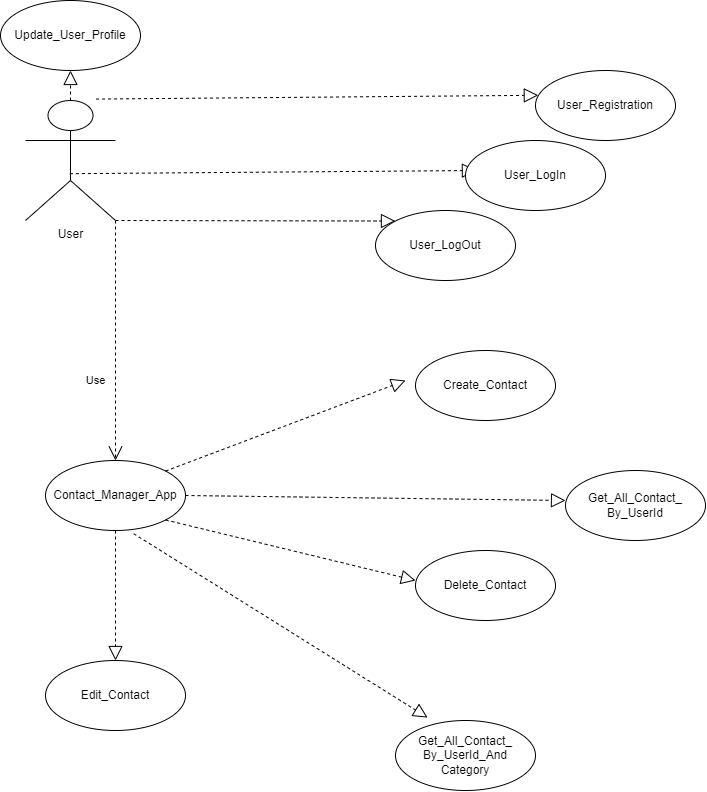

The diagram above was exported from draw.io. Its source (the exported page's mxGraphModel, read from the mxfile embedded in the PNG):
<mxGraphModel dx="1571" dy="1866" grid="1" gridSize="10" guides="1" tooltips="1" connect="1" arrows="1" fold="1" page="1" pageScale="1" pageWidth="850" pageHeight="1100" math="0" shadow="0">
  <root>
    <mxCell id="0" />
    <mxCell id="1" parent="0" />
    <mxCell id="PQglmqMwFlQAv21Dfpci-1" value="User&lt;div&gt;&lt;br&gt;&lt;/div&gt;" style="shape=umlActor;verticalLabelPosition=bottom;verticalAlign=top;html=1;outlineConnect=0;" vertex="1" parent="1">
      <mxGeometry x="100" y="80" width="90" height="120" as="geometry" />
    </mxCell>
    <mxCell id="PQglmqMwFlQAv21Dfpci-3" value="Use" style="endArrow=open;endSize=12;dashed=1;html=1;rounded=0;exitX=1;exitY=1;exitDx=0;exitDy=0;exitPerimeter=0;entryX=0.5;entryY=0;entryDx=0;entryDy=0;" edge="1" parent="1" source="PQglmqMwFlQAv21Dfpci-1" target="PQglmqMwFlQAv21Dfpci-4">
      <mxGeometry x="0.3333" y="-20" width="160" relative="1" as="geometry">
        <mxPoint x="280" y="120.00000000000003" as="sourcePoint" />
        <mxPoint x="190" y="440" as="targetPoint" />
        <mxPoint as="offset" />
      </mxGeometry>
    </mxCell>
    <mxCell id="PQglmqMwFlQAv21Dfpci-4" value="Contact_Manager_App" style="ellipse;whiteSpace=wrap;html=1;" vertex="1" parent="1">
      <mxGeometry x="120" y="440" width="140" height="70" as="geometry" />
    </mxCell>
    <mxCell id="PQglmqMwFlQAv21Dfpci-5" value="" style="endArrow=block;dashed=1;endFill=0;endSize=12;html=1;rounded=0;exitX=1;exitY=0;exitDx=0;exitDy=0;" edge="1" parent="1" source="PQglmqMwFlQAv21Dfpci-4">
      <mxGeometry width="160" relative="1" as="geometry">
        <mxPoint x="340" y="260" as="sourcePoint" />
        <mxPoint x="480" y="360" as="targetPoint" />
      </mxGeometry>
    </mxCell>
    <mxCell id="PQglmqMwFlQAv21Dfpci-6" value="User_Registration" style="ellipse;whiteSpace=wrap;html=1;" vertex="1" parent="1">
      <mxGeometry x="610" y="50" width="140" height="70" as="geometry" />
    </mxCell>
    <mxCell id="PQglmqMwFlQAv21Dfpci-7" value="" style="endArrow=block;dashed=1;endFill=0;endSize=12;html=1;rounded=0;exitX=0.5;exitY=1;exitDx=0;exitDy=0;" edge="1" parent="1" source="PQglmqMwFlQAv21Dfpci-4">
      <mxGeometry width="160" relative="1" as="geometry">
        <mxPoint x="200" y="566" as="sourcePoint" />
        <mxPoint x="190" y="640" as="targetPoint" />
      </mxGeometry>
    </mxCell>
    <mxCell id="PQglmqMwFlQAv21Dfpci-8" value="Edit&lt;span style=&quot;background-color: initial;&quot;&gt;_Contact&lt;/span&gt;" style="ellipse;whiteSpace=wrap;html=1;" vertex="1" parent="1">
      <mxGeometry x="120" y="640" width="140" height="70" as="geometry" />
    </mxCell>
    <mxCell id="PQglmqMwFlQAv21Dfpci-9" value="" style="endArrow=block;dashed=1;endFill=0;endSize=12;html=1;rounded=0;exitX=1;exitY=1;exitDx=0;exitDy=0;" edge="1" parent="1" source="PQglmqMwFlQAv21Dfpci-4">
      <mxGeometry width="160" relative="1" as="geometry">
        <mxPoint x="350" y="530" as="sourcePoint" />
        <mxPoint x="490" y="560" as="targetPoint" />
      </mxGeometry>
    </mxCell>
    <mxCell id="PQglmqMwFlQAv21Dfpci-10" value="&lt;span style=&quot;background-color: initial;&quot;&gt;Delete&lt;/span&gt;&lt;span style=&quot;background-color: initial;&quot;&gt;_Contact&lt;/span&gt;" style="ellipse;whiteSpace=wrap;html=1;" vertex="1" parent="1">
      <mxGeometry x="490" y="530" width="140" height="70" as="geometry" />
    </mxCell>
    <mxCell id="PQglmqMwFlQAv21Dfpci-12" value="" style="endArrow=block;dashed=1;endFill=0;endSize=12;html=1;rounded=0;exitX=1;exitY=0.5;exitDx=0;exitDy=0;" edge="1" parent="1" source="PQglmqMwFlQAv21Dfpci-4">
      <mxGeometry width="160" relative="1" as="geometry">
        <mxPoint x="300" y="444.5" as="sourcePoint" />
        <mxPoint x="640" y="480" as="targetPoint" />
      </mxGeometry>
    </mxCell>
    <mxCell id="PQglmqMwFlQAv21Dfpci-13" value="&lt;span style=&quot;background-color: initial;&quot;&gt;Get_All_Contact_&lt;/span&gt;&lt;div&gt;By_UserId&lt;/div&gt;" style="ellipse;whiteSpace=wrap;html=1;" vertex="1" parent="1">
      <mxGeometry x="640" y="450" width="140" height="70" as="geometry" />
    </mxCell>
    <mxCell id="PQglmqMwFlQAv21Dfpci-14" value="&lt;span style=&quot;background-color: initial;&quot;&gt;Get_All_Contact_&lt;/span&gt;&lt;div&gt;By_UserId_And&lt;/div&gt;&lt;div&gt;Category&lt;/div&gt;" style="ellipse;whiteSpace=wrap;html=1;" vertex="1" parent="1">
      <mxGeometry x="470" y="700" width="140" height="70" as="geometry" />
    </mxCell>
    <mxCell id="PQglmqMwFlQAv21Dfpci-15" value="" style="endArrow=block;dashed=1;endFill=0;endSize=12;html=1;rounded=0;exitX=0.63;exitY=1.046;exitDx=0;exitDy=0;exitPerimeter=0;entryX=0.229;entryY=-0.042;entryDx=0;entryDy=0;entryPerimeter=0;" edge="1" parent="1" source="PQglmqMwFlQAv21Dfpci-4" target="PQglmqMwFlQAv21Dfpci-14">
      <mxGeometry width="160" relative="1" as="geometry">
        <mxPoint x="260" y="620" as="sourcePoint" />
        <mxPoint x="500" y="690" as="targetPoint" />
      </mxGeometry>
    </mxCell>
    <mxCell id="PQglmqMwFlQAv21Dfpci-16" value="" style="endArrow=block;dashed=1;endFill=0;endSize=12;html=1;rounded=0;exitX=0.784;exitY=-0.012;exitDx=0;exitDy=0;exitPerimeter=0;entryX=0.02;entryY=0.354;entryDx=0;entryDy=0;entryPerimeter=0;" edge="1" parent="1" source="PQglmqMwFlQAv21Dfpci-1" target="PQglmqMwFlQAv21Dfpci-6">
      <mxGeometry width="160" relative="1" as="geometry">
        <mxPoint x="210" y="70" as="sourcePoint" />
        <mxPoint x="600" y="79" as="targetPoint" />
      </mxGeometry>
    </mxCell>
    <mxCell id="PQglmqMwFlQAv21Dfpci-17" value="Create_Contact" style="ellipse;whiteSpace=wrap;html=1;" vertex="1" parent="1">
      <mxGeometry x="490" y="330" width="140" height="70" as="geometry" />
    </mxCell>
    <mxCell id="PQglmqMwFlQAv21Dfpci-18" value="" style="endArrow=block;dashed=1;endFill=0;endSize=12;html=1;rounded=0;entryX=0.042;entryY=0.211;entryDx=0;entryDy=0;entryPerimeter=0;exitX=0.493;exitY=0.61;exitDx=0;exitDy=0;exitPerimeter=0;" edge="1" parent="1" source="PQglmqMwFlQAv21Dfpci-1">
      <mxGeometry width="160" relative="1" as="geometry">
        <mxPoint x="150" y="155.23" as="sourcePoint" />
        <mxPoint x="550.8800000000001" y="149.99999999999997" as="targetPoint" />
      </mxGeometry>
    </mxCell>
    <mxCell id="PQglmqMwFlQAv21Dfpci-19" value="User_LogIn" style="ellipse;whiteSpace=wrap;html=1;" vertex="1" parent="1">
      <mxGeometry x="540" y="120" width="140" height="70" as="geometry" />
    </mxCell>
    <mxCell id="PQglmqMwFlQAv21Dfpci-20" value="" style="endArrow=block;dashed=1;endFill=0;endSize=12;html=1;rounded=0;exitX=1;exitY=1;exitDx=0;exitDy=0;exitPerimeter=0;entryX=0;entryY=0;entryDx=0;entryDy=0;" edge="1" parent="1" source="PQglmqMwFlQAv21Dfpci-1" target="PQglmqMwFlQAv21Dfpci-21">
      <mxGeometry width="160" relative="1" as="geometry">
        <mxPoint x="190" y="229.9999999999999" as="sourcePoint" />
        <mxPoint x="440" y="200" as="targetPoint" />
      </mxGeometry>
    </mxCell>
    <mxCell id="PQglmqMwFlQAv21Dfpci-21" value="User_LogOut" style="ellipse;whiteSpace=wrap;html=1;" vertex="1" parent="1">
      <mxGeometry x="450" y="190" width="140" height="70" as="geometry" />
    </mxCell>
    <mxCell id="PQglmqMwFlQAv21Dfpci-22" value="" style="endArrow=block;dashed=1;endFill=0;endSize=12;html=1;rounded=0;exitX=0.5;exitY=0;exitDx=0;exitDy=0;exitPerimeter=0;" edge="1" parent="1" source="PQglmqMwFlQAv21Dfpci-1">
      <mxGeometry width="160" relative="1" as="geometry">
        <mxPoint x="110" y="69.99999999999989" as="sourcePoint" />
        <mxPoint x="145" y="50" as="targetPoint" />
      </mxGeometry>
    </mxCell>
    <mxCell id="PQglmqMwFlQAv21Dfpci-23" value="Update_User_Profile" style="ellipse;whiteSpace=wrap;html=1;" vertex="1" parent="1">
      <mxGeometry x="75" y="-20" width="140" height="70" as="geometry" />
    </mxCell>
  </root>
</mxGraphModel>